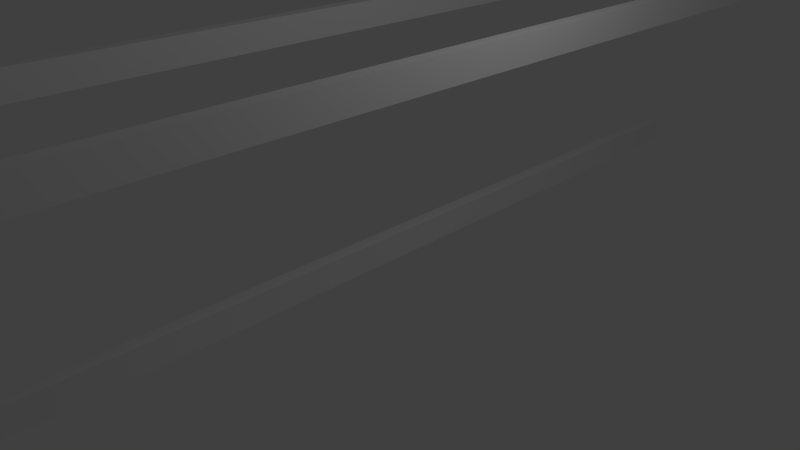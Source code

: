 # Source: frame2.blend  (saved by Blender 2.60.0; exported with 4.5.12 LTS)
import bpy
from mathutils import Matrix  # noqa: F401  (used for matrix-valued properties, if any)

bpy.ops.wm.read_factory_settings(use_empty=True)
scene = bpy.context.scene
scene.name = 'Scene'

# ---- collections
col_collection_1 = bpy.data.collections.new('Collection 1'); scene.collection.children.link(col_collection_1)

# ---- materials (node trees are filled in below, after node groups)
mat_material = bpy.data.materials.new('Material')
mat_material.alpha_threshold = 0.0
mat_material.use_transparent_shadow = False
mat_material.roughness = 0.5
mat_material.line_color = (0.0, 0.0, 0.0, 1.0)

# ---- material node trees

# ---- world
world_world = bpy.data.worlds.new('World'); scene.world = world_world
world_world.color = (0.05088, 0.05088, 0.05088)
world_world.use_sun_shadow = False
world_world.sun_shadow_jitter_overblur = 0.0
world_world.cycles.sampling_method = 'MANUAL'
world_world.cycles.sample_map_resolution = 256

# ---- cameras
cam_camera = bpy.data.cameras.new('Camera')
cam_camera.clip_end = 100.0
cam_camera.lens = 35.0
cam_camera.ortho_scale = 7.314
cam_camera.dof.focus_distance = 0.0
cam_camera.dof.aperture_fstop = 128.0

# ---- lights
light_lamp = bpy.data.lights.new('Lamp', 'POINT')
light_lamp.transmission_factor = 0.0
light_lamp.cutoff_distance = 30.0
light_lamp.energy = 100.0
light_lamp.shadow_buffer_clip_start = 1.001
light_lamp.shadow_soft_size = 1.0
light_lamp.shadow_maximum_resolution = 0.006
light_lamp.use_absolute_resolution = True
light_lamp.cycles.use_multiple_importance_sampling = False

# ---- meshes
me_cube = bpy.data.meshes.new('Cube')
me_cube.from_pydata([(1.0, 1.0, -1.0), (1.0, -1.0, -1.0), (-1.0, -1.0, -1.0), (-1.0, 1.0, -1.0), (1.0, 1.0, 1.0), (1.0, -1.0, 1.0), (-1.0, -1.0, 1.0), (-1.0, 1.0, 1.0), (-16.0, 1.0, 16.0), (-16.0, -1.0, 16.0), (-14.0, -1.0, 16.0), (-14.0, 1.0, 16.0), (-16.0, 1.0, 14.0), (-16.0, -1.0, 14.0), (-14.0, -1.0, 14.0), (-14.0, 1.0, 14.0), (16.0, 1.0, 14.0), (16.0, -1.0, 14.0), (14.0, -1.0, 14.0), (14.0, 1.0, 14.0), (16.0, 1.0, 16.0), (16.0, -1.0, 16.0), (14.0, -1.0, 16.0), (14.0, 1.0, 16.0)], [], [(0, 1, 2, 3), (4, 7, 6, 5), (0, 4, 5, 1), (1, 5, 6, 2), (2, 6, 7, 3), (4, 0, 3, 7), (11, 15, 12, 8), (13, 9, 8, 12), (14, 10, 9, 13), (15, 11, 10, 14), (11, 8, 9, 10), (15, 14, 13, 12), (16, 17, 18, 19), (20, 23, 22, 21), (16, 20, 21, 17), (17, 21, 22, 18), (18, 22, 23, 19), (20, 16, 19, 23)])
me_cube.materials.append(mat_material)
me_cube.use_remesh_preserve_volume = False
me_cube.use_remesh_preserve_attributes = False
me_cube.use_mirror_vertex_groups = False
me_cube.update()

# ---- objects
ob_cube = bpy.data.objects.new('Cube', me_cube)
ob_lamp = bpy.data.objects.new('Lamp', light_lamp)
ob_camera = bpy.data.objects.new('Camera', cam_camera)

# ---- transforms, parenting, visibility, modifiers, constraints
ob_cube.location = (0.0, 0.0, 0.0)
ob_cube.scale = (0.1, 7.5, 0.2)
ob_cube.lock_rotations_4d = False
ob_cube.empty_display_type = 'ARROWS'
ob_cube.lineart.crease_threshold = 0.0
ob_lamp.location = (4.076, 1.005, 5.904)
ob_lamp.rotation_euler = (0.6503, 0.05522, 1.866)
ob_lamp.lock_rotations_4d = False
ob_lamp.empty_display_type = 'ARROWS'
ob_lamp.color = (0.0, 0.0, 0.0, 0.0)
ob_lamp.lineart.crease_threshold = 0.0
ob_camera.location = (7.481, -6.508, 5.344)
ob_camera.rotation_euler = (1.109, 0.01082, 0.8149)
ob_camera.lock_rotations_4d = False
ob_camera.empty_display_type = 'ARROWS'
ob_camera.color = (0.0, 0.0, 0.0, 0.0)
ob_camera.display_type = 'WIRE'
ob_camera.lineart.crease_threshold = 0.0

# ---- collection membership
col_collection_1.objects.link(ob_cube)
col_collection_1.objects.link(ob_lamp)
col_collection_1.objects.link(ob_camera)

# ---- scene / render settings (as saved in the file)
scene.camera = ob_camera
scene.frame_start = 1; scene.frame_end = 250; scene.frame_set(1)
scene.render.engine = 'BLENDER_EEVEE_NEXT'
scene.render.image_settings.color_mode = 'RGB'
scene.render.image_settings.compression = 90
scene.render.resolution_percentage = 50
scene.render.dither_intensity = 0.0
scene.render.bake_margin = 2
scene.render.bake_bias = 0.0
scene.cycles.use_denoising = False
scene.cycles.samples = 10
scene.cycles.sampling_pattern = 'TABULATED_SOBOL'
scene.cycles.light_sampling_threshold = 0.0
scene.cycles.use_adaptive_sampling = False
scene.cycles.use_light_tree = False
scene.cycles.blur_glossy = 0.0
scene.cycles.volume_bounces = 1
scene.cycles.pixel_filter_type = 'GAUSSIAN'
scene.cycles.sample_clamp_indirect = 0.0
scene.view_settings.view_transform = 'Standard'
bpy.context.view_layer.update()
